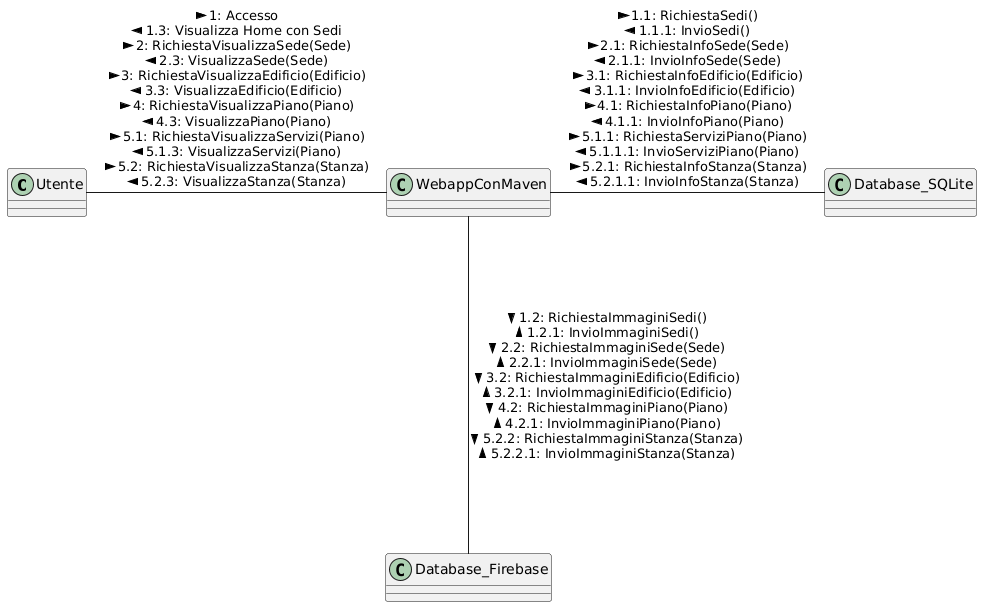

The diagram above was rendered by PlantUML. Its source (embedded in the PNG):
@startuml
class Utente
class WebappConMaven
class Database_SQLite
class Database_Firebase


Utente - WebappConMaven : > 1: Accesso \n< 1.3: Visualizza Home con Sedi \n> 2: RichiestaVisualizzaSede(Sede) \n< 2.3: VisualizzaSede(Sede) \n> 3: RichiestaVisualizzaEdificio(Edificio) \n< 3.3: VisualizzaEdificio(Edificio) \n> 4: RichiestaVisualizzaPiano(Piano) \n< 4.3: VisualizzaPiano(Piano) \n> 5.1: RichiestaVisualizzaServizi(Piano) \n< 5.1.3: VisualizzaServizi(Piano) \n> 5.2: RichiestaVisualizzaStanza(Stanza) \n< 5.2.3: VisualizzaStanza(Stanza)

WebappConMaven - Database_SQLite : > 1.1: RichiestaSedi()\n< 1.1.1: InvioSedi() \n> 2.1: RichiestaInfoSede(Sede) \n< 2.1.1: InvioInfoSede(Sede) \n> 3.1: RichiestaInfoEdificio(Edificio) \n< 3.1.1: InvioInfoEdificio(Edificio) \n> 4.1: RichiestaInfoPiano(Piano) \n< 4.1.1: InvioInfoPiano(Piano) \n> 5.1.1: RichiestaServiziPiano(Piano) \n< 5.1.1.1: InvioServiziPiano(Piano) \n> 5.2.1: RichiestaInfoStanza(Stanza) \n< 5.2.1.1: InvioInfoStanza(Stanza)

WebappConMaven ---- Database_Firebase : > 1.2: RichiestaImmaginiSedi() \n< 1.2.1: InvioImmaginiSedi() \n> 2.2: RichiestaImmaginiSede(Sede) \n< 2.2.1: InvioImmaginiSede(Sede) \n> 3.2: RichiestaImmaginiEdificio(Edificio) \n< 3.2.1: InvioImmaginiEdificio(Edificio) \n> 4.2: RichiestaImmaginiPiano(Piano) \n< 4.2.1: InvioImmaginiPiano(Piano) \n> 5.2.2: RichiestaImmaginiStanza(Stanza) \n< 5.2.2.1: InvioImmaginiStanza(Stanza)
@enduml